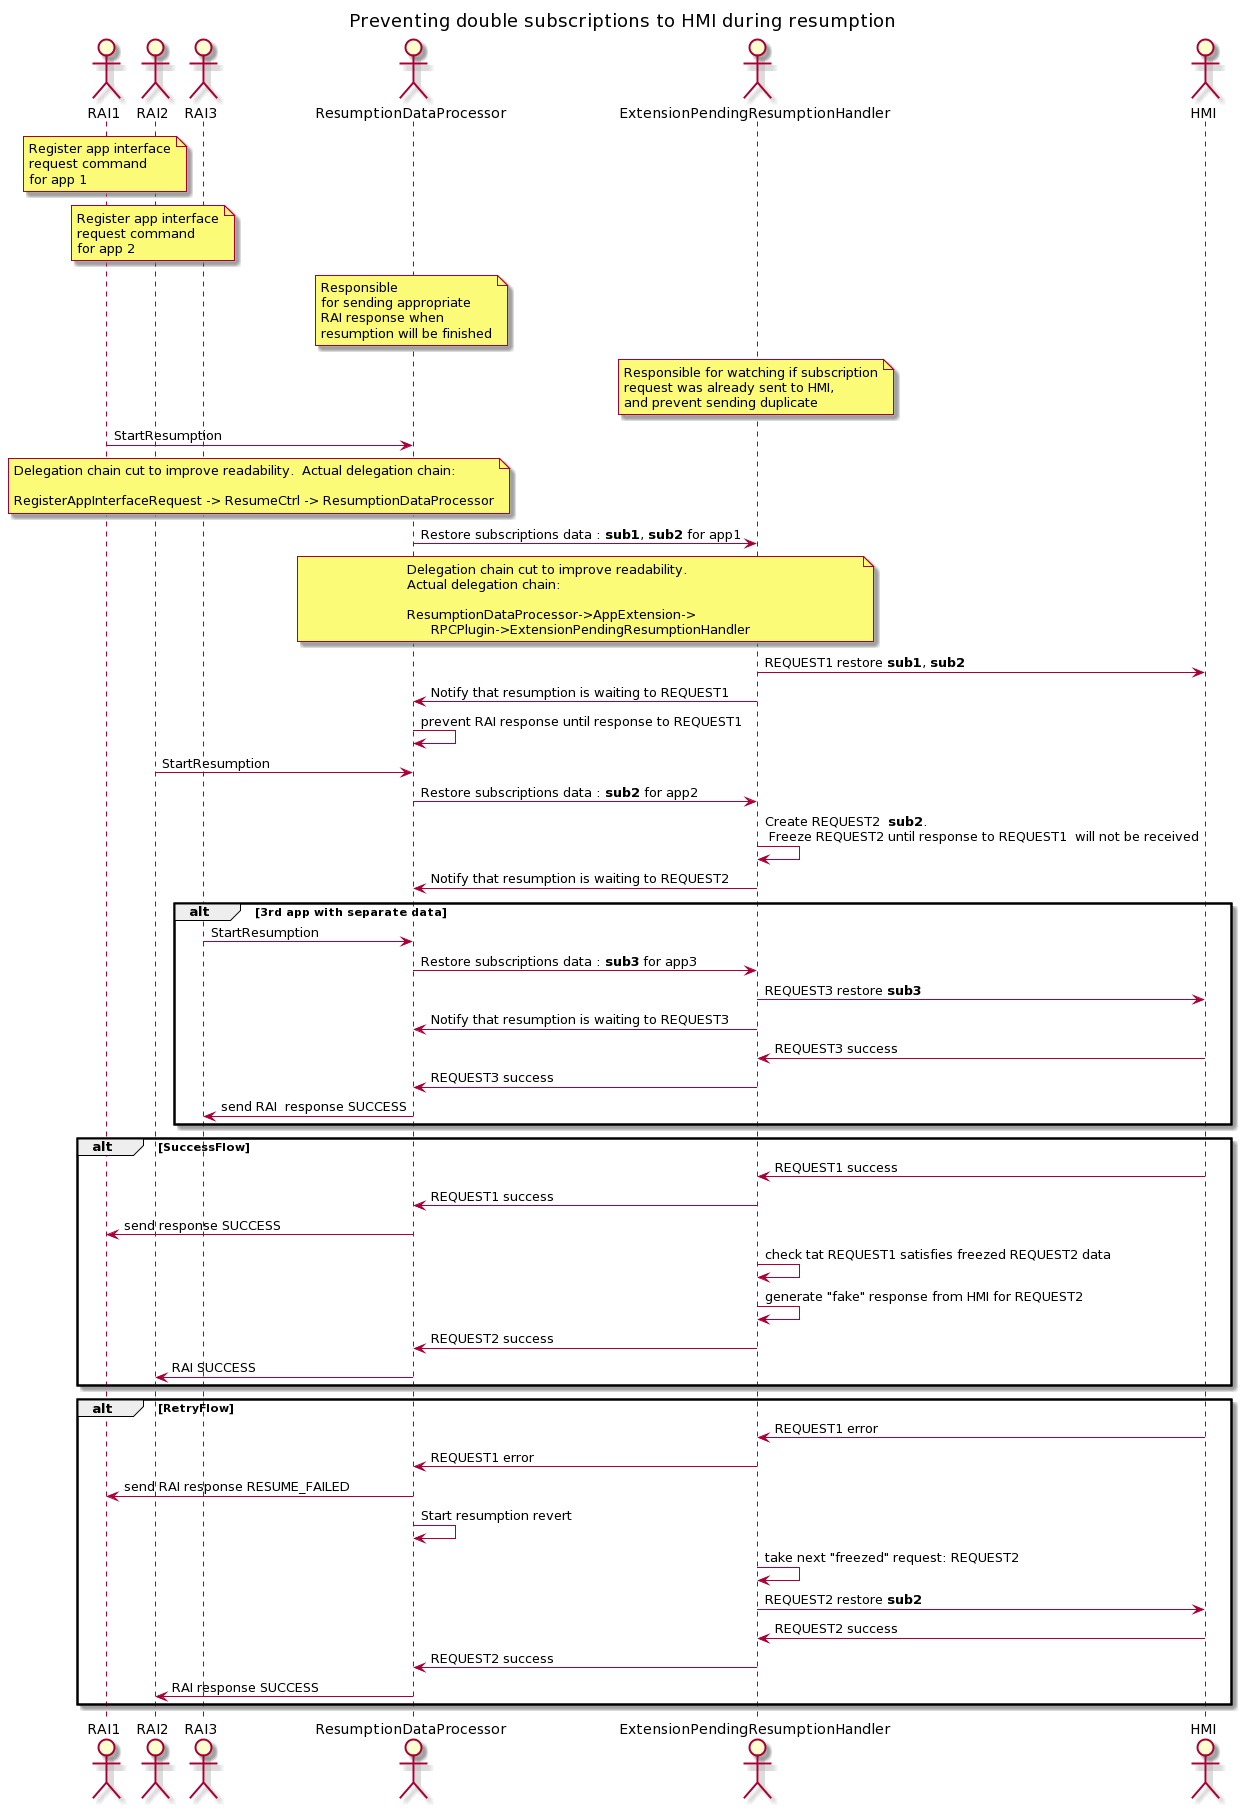

The diagram above was rendered by PlantUML. Its source (embedded in the PNG):
@startuml
title Preventing double subscriptions to HMI during resumption 

actor RAI1
actor RAI2
actor RAI3
actor ResumptionDataProcessor
actor ExtensionPendingResumptionHandler
actor HMI

note over RAI1
  Register app interface
  request command 
  for app 1
end note


note over RAI2
  Register app interface
  request command 
  for app 2
end note

note over ResumptionDataProcessor
  Responsible 
  for sending appropriate
  RAI response when 
  resumption will be finished
end note

note over ExtensionPendingResumptionHandler
  Responsible for watching if subscription
  request was already sent to HMI,
  and prevent sending duplicate 
end note

RAI1 -> ResumptionDataProcessor : StartResumption
note over RAI1, ResumptionDataProcessor
  Delegation chain cut to improve readability.  Actual delegation chain:
  
  RegisterAppInterfaceRequest -> ResumeCtrl -> ResumptionDataProcessor
end note

ResumptionDataProcessor -> ExtensionPendingResumptionHandler : Restore subscriptions data : **sub1**, **sub2** for app1
note over ResumptionDataProcessor, ExtensionPendingResumptionHandler
  Delegation chain cut to improve readability. 
  Actual delegation chain:
  
  ResumptionDataProcessor->AppExtension->
        RPCPlugin->ExtensionPendingResumptionHandler
end note
ExtensionPendingResumptionHandler -> HMI : REQUEST1 restore **sub1**, **sub2** 
ExtensionPendingResumptionHandler -> ResumptionDataProcessor : Notify that resumption is waiting to REQUEST1 
ResumptionDataProcessor -> ResumptionDataProcessor : prevent RAI response until response to REQUEST1  
RAI2 -> ResumptionDataProcessor : StartResumption
ResumptionDataProcessor -> ExtensionPendingResumptionHandler : Restore subscriptions data : **sub2** for app2
ExtensionPendingResumptionHandler -> ExtensionPendingResumptionHandler : Create REQUEST2  **sub2**. \n Freeze REQUEST2 until response to REQUEST1  will not be received
ExtensionPendingResumptionHandler -> ResumptionDataProcessor : Notify that resumption is waiting to REQUEST2 

alt 3rd app with separate data
RAI3 -> ResumptionDataProcessor : StartResumption
ResumptionDataProcessor -> ExtensionPendingResumptionHandler : Restore subscriptions data : **sub3** for app3
ExtensionPendingResumptionHandler -> HMI : REQUEST3 restore **sub3**
ExtensionPendingResumptionHandler -> ResumptionDataProcessor : Notify that resumption is waiting to REQUEST3
HMI -> ExtensionPendingResumptionHandler : REQUEST3 success
ExtensionPendingResumptionHandler -> ResumptionDataProcessor :  REQUEST3 success
ResumptionDataProcessor -> RAI3 : send RAI  response SUCCESS
end

alt SuccessFlow
HMI -> ExtensionPendingResumptionHandler : REQUEST1 success
ExtensionPendingResumptionHandler -> ResumptionDataProcessor :  REQUEST1 success
ResumptionDataProcessor -> RAI1 : send response SUCCESS
ExtensionPendingResumptionHandler -> ExtensionPendingResumptionHandler : check tat REQUEST1 satisfies freezed REQUEST2 data
ExtensionPendingResumptionHandler -> ExtensionPendingResumptionHandler : generate "fake" response from HMI for REQUEST2
ExtensionPendingResumptionHandler -> ResumptionDataProcessor : REQUEST2 success
ResumptionDataProcessor -> RAI2 : RAI SUCCESS
end

alt RetryFlow
HMI -> ExtensionPendingResumptionHandler : REQUEST1 error
ExtensionPendingResumptionHandler -> ResumptionDataProcessor :  REQUEST1 error
ResumptionDataProcessor -> RAI1 : send RAI response RESUME_FAILED
ResumptionDataProcessor -> ResumptionDataProcessor : Start resumption revert
ExtensionPendingResumptionHandler -> ExtensionPendingResumptionHandler : take next "freezed" request: REQUEST2

ExtensionPendingResumptionHandler -> HMI :  REQUEST2 restore **sub2** 
HMI -> ExtensionPendingResumptionHandler : REQUEST2 success
ExtensionPendingResumptionHandler -> ResumptionDataProcessor : REQUEST2 success
ResumptionDataProcessor -> RAI2 : RAI response SUCCESS
end
@enduml